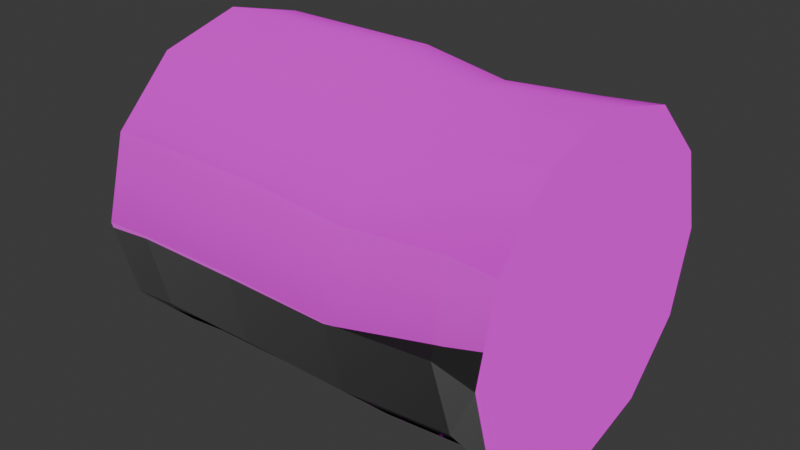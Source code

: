 # Source: log.blend  (saved by Blender 4.4.30; exported with 4.5.12 LTS)
import bpy
from mathutils import Matrix  # noqa: F401  (used for matrix-valued properties, if any)

bpy.ops.wm.read_factory_settings(use_empty=True)
scene = bpy.context.scene
scene.name = 'Scene'

# ---- collections
col_collection = bpy.data.collections.new('Collection'); scene.collection.children.link(col_collection)

# ---- images (referenced by path relative to the original .blend; pixels are not part of the script)
import os
ASSET_DIR = os.environ.get("B2B_ASSET_DIR", "")  # directory of the original .blend (textures are referenced by path, not embedded)
HERE = os.path.dirname(os.path.abspath(__file__))  # packed textures are extracted next to this script under _unpacked/

def load_image(name, relpath, width, height, colorspace="sRGB"):
    """Load a texture the original file referenced (path relative to the .blend, or extracted next to this script)."""
    p = next((c for c in (os.path.join(HERE, relpath), os.path.join(ASSET_DIR, relpath)) if relpath and os.path.exists(c)), "")
    if p:
        img = bpy.data.images.load(p, check_existing=True)
        img.name = name
    else:  # same state as the original file: an image datablock whose file is absent (Cycles renders it pink)
        img = bpy.data.images.new(name, width, height)
        img.source = "FILE"
        img.filepath = "//" + (relpath or name)
    img.colorspace_settings.name = colorspace
    return img
img_bark_normaltree_normal_png_001 = load_image('Bark_NormalTree_Normal.png.001', 'Bark_NormalTree_Normal.png', 1024, 1024, 'sRGB')
img_bark_normaltree_png_001 = load_image('Bark_NormalTree.png.001', 'Bark_NormalTree.png', 1024, 1024, 'sRGB')

# ---- materials (node trees are filled in below, after node groups)
mat_material_001 = bpy.data.materials.new('Material.001')

# ---- material node trees
mat_material_001.use_nodes = True; mat_material_001.node_tree.nodes.clear()
_N = mat_material_001.node_tree.nodes; _L = mat_material_001.node_tree.links
n0 = _N.new('ShaderNodeBsdfPrincipled'); n0.name = 'Principled BSDF'; n0.location = (10, 300)
n1 = _N.new('ShaderNodeOutputMaterial'); n1.name = 'Material Output'; n1.location = (300, 300)
n2 = _N.new('ShaderNodeTexImage'); n2.name = 'Image Texture'; n2.location = (-387, -130)
n2.label = 'Bark_NormalTree_Normal.png'
n2.image = img_bark_normaltree_normal_png_001
n3 = _N.new('ShaderNodeTexImage'); n3.name = 'Image Texture.001'; n3.location = (-708, 178)
n3.label = 'Bark_NormalTree.png'
n3.image = img_bark_normaltree_png_001
_L.new(n0.outputs[0], n1.inputs[0])
_L.new(n3.outputs[0], n0.inputs[0])
_L.new(n2.outputs[0], n0.inputs[5])
n1.is_active_output = True

# ---- world
world_world = bpy.data.worlds.new('World'); scene.world = world_world
world_world.use_nodes = True; world_world.node_tree.nodes.clear()
_N = world_world.node_tree.nodes; _L = world_world.node_tree.links
n0 = _N.new('ShaderNodeOutputWorld'); n0.name = 'World Output'; n0.location = (300, 300)
n1 = _N.new('ShaderNodeBackground'); n1.name = 'Background'; n1.location = (10, 300)
n1.inputs[0].default_value = (0.05088, 0.05088, 0.05088, 1.0)
_L.new(n1.outputs[0], n0.inputs[0])
n0.is_active_output = True
world_world.color = (0.05088, 0.05088, 0.05088)
world_world.sun_shadow_jitter_overblur = 0.0

# ---- meshes
me_cylinder = bpy.data.meshes.new('Cylinder')
me_cylinder.from_pydata([(-1.001, 0.1439, 0.001451), (0.9985, 0.1159, 0.001451), (-1.001, 0.1246, -0.0705), (0.9985, 0.1004, -0.05649), (-1.001, 0.07195, -0.1232), (0.9985, 0.05794, -0.09891), (-1.001, -6.938e-08, -0.1425), (0.9985, 2.02e-07, -0.1144), (-1.001, -0.07195, -0.1232), (0.9985, -0.05794, -0.09891), (-1.001, -0.1246, -0.0705), (0.9985, -0.1004, -0.05649), (-1.001, -0.1439, 0.001451), (0.9985, -0.1159, 0.001451), (-1.001, -0.1246, 0.0734), (0.9985, -0.1004, 0.05939), (-1.001, -0.07195, 0.1261), (0.9985, -0.05794, 0.1018), (-1.001, -1.997e-07, 0.1454), (0.9985, 6.634e-08, 0.1173), (-1.001, 0.07195, 0.1261), (0.9985, 0.05794, 0.1018), (-1.001, 0.1246, 0.0734), (0.9985, 0.1004, 0.05939), (-0.7668, 0.7945, 0.009819), (-0.2221, 0.7952, 0.0138), (0.2636, 0.7545, -0.01981), (0.7597, 0.7628, 0.01542), (0.778, 0.6622, -0.3649), (0.2574, 0.6554, -0.4009), (-0.2591, 0.6918, -0.3817), (-0.7783, 0.6891, -0.3867), (0.7931, 0.3847, -0.6439), (0.2514, 0.3791, -0.6814), (-0.291, 0.4037, -0.6723), (-0.7881, 0.3994, -0.6773), (0.801, 0.004688, -0.7468), (0.247, -0.0004683, -0.7861), (-0.3093, 0.008082, -0.7801), (-0.7936, 0.003207, -0.7842), (0.7996, -0.376, -0.6461), (0.2455, -0.3816, -0.6871), (-0.3092, -0.389, -0.6763), (-0.7932, -0.3935, -0.6788), (0.7892, -0.6554, -0.3688), (0.2472, -0.6621, -0.4107), (-0.2906, -0.6812, -0.3886), (-0.7872, -0.6843, -0.3892), (0.7727, -0.7586, 0.01084), (0.2518, -0.7669, -0.03115), (-0.2585, -0.7902, 0.005759), (-0.777, -0.7913, 0.006933), (0.7544, -0.658, 0.3911), (0.258, -0.6679, 0.3499), (-0.2216, -0.6868, 0.4012), (-0.7655, -0.6858, 0.4034), (0.7392, -0.3805, 0.6701), (0.264, -0.3916, 0.6304), (-0.1897, -0.3987, 0.6918), (-0.7558, -0.3962, 0.6941), (0.7313, -0.0004804, 0.7731), (0.2684, -0.01198, 0.7352), (-0.1714, -0.003094, 0.7997), (-0.7503, 4.377e-05, 0.801), (0.7328, 0.3802, 0.6724), (0.2699, 0.3691, 0.6361), (-0.1715, 0.394, 0.6958), (-0.7507, 0.3967, 0.6955), (0.7432, 0.6596, 0.3951), (0.2682, 0.6497, 0.3598), (-0.1901, 0.6862, 0.4082), (-0.7567, 0.6875, 0.4059), (-1.001, 0.8, 0.001451), (-1.001, 0.6928, -0.3985), (-1.001, 0.4, -0.6914), (-1.001, -2.707e-08, -0.7985), (-1.001, -0.4, -0.6914), (-1.001, -0.6928, -0.3985), (-1.001, -0.8, 0.001451), (-1.001, -0.6928, 0.4015), (-1.001, -0.4, 0.6943), (-1.001, -2.42e-07, 0.8015), (-1.001, 0.4, 0.6943), (-1.001, 0.6928, 0.4015), (-1.001, 0.6391, 0.001451), (-1.001, 0.5535, -0.3181), (-1.001, 0.3196, -0.5521), (-1.001, -4.868e-08, -0.6377), (-1.001, -0.3196, -0.5521), (-1.001, -0.5535, -0.3181), (-1.001, -0.6391, 0.001451), (-1.001, -0.5535, 0.321), (-1.001, -0.3196, 0.555), (-1.001, -2.204e-07, 0.6406), (-1.001, 0.3196, 0.555), (-1.001, 0.5535, 0.321), (-1.001, 0.448, 0.001451), (-1.001, 0.388, -0.2226), (-1.001, 0.224, -0.3865), (-1.001, -5.667e-08, -0.4466), (-1.001, -0.224, -0.3865), (-1.001, -0.388, -0.2226), (-1.001, -0.448, 0.001451), (-1.001, -0.388, 0.2255), (-1.001, -0.224, 0.3894), (-1.001, -2.124e-07, 0.4495), (-1.001, 0.224, 0.3894), (-1.001, 0.388, 0.2255), (0.9985, 0.6928, -0.3985), (0.9985, 0.8, 0.001451), (0.9985, 0.4, -0.6914), (0.9985, 2.417e-07, -0.7985), (0.9985, -0.4, -0.6914), (0.9985, -0.6928, -0.3985), (0.9985, -0.8, 0.001451), (0.9985, -0.6928, 0.4015), (0.9985, -0.4, 0.6943), (0.9985, 2.668e-08, 0.8015), (0.9985, 0.4, 0.6943), (0.9985, 0.6928, 0.4015), (0.9985, 0.5478, -0.3148), (0.9985, 0.6325, 0.001451), (0.9985, 0.3163, -0.5463), (0.9985, 2.191e-07, -0.6311), (0.9985, -0.3163, -0.5463), (0.9985, -0.5478, -0.3148), (0.9985, -0.6325, 0.001451), (0.9985, -0.5478, 0.3177), (0.9985, -0.3163, 0.5492), (0.9985, 4.918e-08, 0.634), (0.9985, 0.3163, 0.5492), (0.9985, 0.5478, 0.3177), (0.9985, 0.3491, -0.2001), (0.9985, 0.4031, 0.001451), (0.9985, 0.2015, -0.3476), (0.9985, 2.096e-07, -0.4016), (0.9985, -0.2015, -0.3476), (0.9985, -0.3491, -0.2001), (0.9985, -0.4031, 0.001451), (0.9985, -0.3491, 0.203), (0.9985, -0.2015, 0.3505), (0.9985, 5.877e-08, 0.4045), (0.9985, 0.2015, 0.3505), (0.9985, 0.3491, 0.203)], [], [(27, 109, 108, 28), (28, 108, 110, 32), (32, 110, 111, 36), (36, 111, 112, 40), (40, 112, 113, 44), (44, 113, 114, 48), (48, 114, 115, 52), (52, 115, 116, 56), (56, 116, 117, 60), (60, 117, 118, 64), (3, 1, 23, 21, 19, 17, 15, 13, 11, 9, 7, 5), (64, 118, 119, 68), (68, 119, 109, 27), (0, 2, 4, 6, 8, 10, 12, 14, 16, 18, 20, 22), (83, 71, 24, 72), (71, 70, 25, 24), (70, 69, 26, 25), (69, 68, 27, 26), (82, 67, 71, 83), (67, 66, 70, 71), (66, 65, 69, 70), (65, 64, 68, 69), (81, 63, 67, 82), (63, 62, 66, 67), (62, 61, 65, 66), (61, 60, 64, 65), (80, 59, 63, 81), (59, 58, 62, 63), (58, 57, 61, 62), (57, 56, 60, 61), (79, 55, 59, 80), (55, 54, 58, 59), (54, 53, 57, 58), (53, 52, 56, 57), (78, 51, 55, 79), (51, 50, 54, 55), (50, 49, 53, 54), (49, 48, 52, 53), (77, 47, 51, 78), (47, 46, 50, 51), (46, 45, 49, 50), (45, 44, 48, 49), (76, 43, 47, 77), (43, 42, 46, 47), (42, 41, 45, 46), (41, 40, 44, 45), (75, 39, 43, 76), (39, 38, 42, 43), (38, 37, 41, 42), (37, 36, 40, 41), (74, 35, 39, 75), (35, 34, 38, 39), (34, 33, 37, 38), (33, 32, 36, 37), (73, 31, 35, 74), (31, 30, 34, 35), (30, 29, 33, 34), (29, 28, 32, 33), (72, 24, 31, 73), (24, 25, 30, 31), (25, 26, 29, 30), (26, 27, 28, 29), (85, 84, 72, 73), (86, 85, 73, 74), (87, 86, 74, 75), (88, 87, 75, 76), (89, 88, 76, 77), (90, 89, 77, 78), (91, 90, 78, 79), (92, 91, 79, 80), (93, 92, 80, 81), (94, 93, 81, 82), (95, 94, 82, 83), (84, 95, 83, 72), (97, 96, 84, 85), (98, 97, 85, 86), (99, 98, 86, 87), (100, 99, 87, 88), (101, 100, 88, 89), (102, 101, 89, 90), (103, 102, 90, 91), (104, 103, 91, 92), (105, 104, 92, 93), (106, 105, 93, 94), (107, 106, 94, 95), (96, 107, 95, 84), (2, 0, 96, 97), (4, 2, 97, 98), (6, 4, 98, 99), (8, 6, 99, 100), (10, 8, 100, 101), (12, 10, 101, 102), (14, 12, 102, 103), (16, 14, 103, 104), (18, 16, 104, 105), (20, 18, 105, 106), (22, 20, 106, 107), (0, 22, 107, 96), (121, 120, 108, 109), (120, 122, 110, 108), (122, 123, 111, 110), (123, 124, 112, 111), (124, 125, 113, 112), (125, 126, 114, 113), (126, 127, 115, 114), (127, 128, 116, 115), (128, 129, 117, 116), (129, 130, 118, 117), (130, 131, 119, 118), (131, 121, 109, 119), (133, 132, 120, 121), (132, 134, 122, 120), (134, 135, 123, 122), (135, 136, 124, 123), (136, 137, 125, 124), (137, 138, 126, 125), (138, 139, 127, 126), (139, 140, 128, 127), (140, 141, 129, 128), (141, 142, 130, 129), (142, 143, 131, 130), (143, 133, 121, 131), (1, 3, 132, 133), (3, 5, 134, 132), (5, 7, 135, 134), (7, 9, 136, 135), (9, 11, 137, 136), (11, 13, 138, 137), (13, 15, 139, 138), (15, 17, 140, 139), (17, 19, 141, 140), (19, 21, 142, 141), (21, 23, 143, 142), (23, 1, 133, 143)])
me_cylinder.polygons.foreach_set('use_smooth', [True] * 134)
_k = set([(72, 73), (72, 83), (73, 74), (74, 75), (75, 76), (76, 77), (77, 78), (78, 79), (79, 80), (80, 81), (81, 82), (82, 83), (108, 109), (108, 110), (109, 119), (110, 111), (111, 112), (112, 113), (113, 114), (114, 115), (115, 116), (116, 117), (117, 118), (118, 119)])
me_cylinder.attributes.new('sharp_edge', 'BOOLEAN', 'EDGE').data.foreach_set('value', [ (min(e.vertices), max(e.vertices)) in _k for e in me_cylinder.edges])
_uv = me_cylinder.uv_layers.new(name='UVMap')
_uv.uv.foreach_set('vector', [1.0, 0.9011, 1.0, 1.0, 0.9167, 1.0, 0.9167, 0.9011, 0.9167, 0.9011, 0.9167, 1.0, 0.8333, 1.0, 0.8333, 0.9011, 0.8333, 0.9011, 0.8333, 1.0, 0.75, 1.0, 0.75, 0.9011, 0.75, 0.9011, 0.75, 1.0, 0.6667, 1.0, 0.6667, 0.9011, 0.6667, 0.9011, 0.6667, 1.0, 0.5833, 1.0, 0.5833, 0.9011, 0.5833, 0.9011, 0.5833, 1.0, 0.5, 1.0, 0.5, 0.9011, 0.5, 0.9011, 0.5, 1.0, 0.4167, 1.0, 0.4167, 0.9011, 0.4167, 0.9011, 0.4167, 1.0, 0.3333, 1.0, 0.3333, 0.9011, 0.3333, 0.9011, 0.3333, 1.0, 0.25, 1.0, 0.25, 0.9011, 0.25, 0.9011, 0.25, 1.0, 0.1667, 1.0, 0.1667, 0.9011, 0.2674, 0.2801, 0.25, 0.2848, 0.2326, 0.2801, 0.2199, 0.2674, 0.2152, 0.25, 0.2199, 0.2326, 0.2326, 0.2199, 0.25, 0.2152, 0.2674, 0.2199, 0.2801, 0.2326, 0.2848, 0.25, 0.2801, 0.2674, 0.1667, 0.9011, 0.1667, 1.0, 0.08333, 1.0, 0.08333, 0.9011, 0.08333, 0.9011, 0.08333, 1.0, 7.451e-08, 1.0, 7.451e-08, 0.9011, 0.75, 0.2932, 0.7716, 0.2874, 0.7874, 0.2716, 0.7932, 0.25, 0.7874, 0.2284, 0.7716, 0.2126, 0.75, 0.2068, 0.7284, 0.2126, 0.7126, 0.2284, 0.7068, 0.25, 0.7126, 0.2716, 0.7284, 0.2874, 0.08333, 0.5, 0.08333, 0.6011, 7.451e-08, 0.6011, 7.451e-08, 0.5, 0.08333, 0.6011, 0.08333, 0.7011, 7.451e-08, 0.7011, 7.451e-08, 0.6011, 0.08333, 0.7011, 0.08333, 0.8011, 7.451e-08, 0.8011, 7.451e-08, 0.7011, 0.08333, 0.8011, 0.08333, 0.9011, 7.451e-08, 0.9011, 7.451e-08, 0.8011, 0.1667, 0.5, 0.1667, 0.6011, 0.08333, 0.6011, 0.08333, 0.5, 0.1667, 0.6011, 0.1667, 0.7011, 0.08333, 0.7011, 0.08333, 0.6011, 0.1667, 0.7011, 0.1667, 0.8011, 0.08333, 0.8011, 0.08333, 0.7011, 0.1667, 0.8011, 0.1667, 0.9011, 0.08333, 0.9011, 0.08333, 0.8011, 0.25, 0.5, 0.25, 0.6011, 0.1667, 0.6011, 0.1667, 0.5, 0.25, 0.6011, 0.25, 0.7011, 0.1667, 0.7011, 0.1667, 0.6011, 0.25, 0.7011, 0.25, 0.8011, 0.1667, 0.8011, 0.1667, 0.7011, 0.25, 0.8011, 0.25, 0.9011, 0.1667, 0.9011, 0.1667, 0.8011, 0.3333, 0.5, 0.3333, 0.6011, 0.25, 0.6011, 0.25, 0.5, 0.3333, 0.6011, 0.3333, 0.7011, 0.25, 0.7011, 0.25, 0.6011, 0.3333, 0.7011, 0.3333, 0.8011, 0.25, 0.8011, 0.25, 0.7011, 0.3333, 0.8011, 0.3333, 0.9011, 0.25, 0.9011, 0.25, 0.8011, 0.4167, 0.5, 0.4167, 0.6011, 0.3333, 0.6011, 0.3333, 0.5, 0.4167, 0.6011, 0.4167, 0.7011, 0.3333, 0.7011, 0.3333, 0.6011, 0.4167, 0.7011, 0.4167, 0.8011, 0.3333, 0.8011, 0.3333, 0.7011, 0.4167, 0.8011, 0.4167, 0.9011, 0.3333, 0.9011, 0.3333, 0.8011, 0.5, 0.5, 0.5, 0.6011, 0.4167, 0.6011, 0.4167, 0.5, 0.5, 0.6011, 0.5, 0.7011, 0.4167, 0.7011, 0.4167, 0.6011, 0.5, 0.7011, 0.5, 0.8011, 0.4167, 0.8011, 0.4167, 0.7011, 0.5, 0.8011, 0.5, 0.9011, 0.4167, 0.9011, 0.4167, 0.8011, 0.5833, 0.5, 0.5833, 0.6011, 0.5, 0.6011, 0.5, 0.5, 0.5833, 0.6011, 0.5833, 0.7011, 0.5, 0.7011, 0.5, 0.6011, 0.5833, 0.7011, 0.5833, 0.8011, 0.5, 0.8011, 0.5, 0.7011, 0.5833, 0.8011, 0.5833, 0.9011, 0.5, 0.9011, 0.5, 0.8011, 0.6667, 0.5, 0.6667, 0.6011, 0.5833, 0.6011, 0.5833, 0.5, 0.6667, 0.6011, 0.6667, 0.7011, 0.5833, 0.7011, 0.5833, 0.6011, 0.6667, 0.7011, 0.6667, 0.8011, 0.5833, 0.8011, 0.5833, 0.7011, 0.6667, 0.8011, 0.6667, 0.9011, 0.5833, 0.9011, 0.5833, 0.8011, 0.75, 0.5, 0.75, 0.6011, 0.6667, 0.6011, 0.6667, 0.5, 0.75, 0.6011, 0.75, 0.7011, 0.6667, 0.7011, 0.6667, 0.6011, 0.75, 0.7011, 0.75, 0.8011, 0.6667, 0.8011, 0.6667, 0.7011, 0.75, 0.8011, 0.75, 0.9011, 0.6667, 0.9011, 0.6667, 0.8011, 0.8333, 0.5, 0.8333, 0.6011, 0.75, 0.6011, 0.75, 0.5, 0.8333, 0.6011, 0.8333, 0.7011, 0.75, 0.7011, 0.75, 0.6011, 0.8333, 0.7011, 0.8333, 0.8011, 0.75, 0.8011, 0.75, 0.7011, 0.8333, 0.8011, 0.8333, 0.9011, 0.75, 0.9011, 0.75, 0.8011, 0.9167, 0.5, 0.9167, 0.6011, 0.8333, 0.6011, 0.8333, 0.5, 0.9167, 0.6011, 0.9167, 0.7011, 0.8333, 0.7011, 0.8333, 0.6011, 0.9167, 0.7011, 0.9167, 0.8011, 0.8333, 0.8011, 0.8333, 0.7011, 0.9167, 0.8011, 0.9167, 0.9011, 0.8333, 0.9011, 0.8333, 0.8011, 1.0, 0.5, 1.0, 0.6011, 0.9167, 0.6011, 0.9167, 0.5, 1.0, 0.6011, 1.0, 0.7011, 0.9167, 0.7011, 0.9167, 0.6011, 1.0, 0.7011, 1.0, 0.8011, 0.9167, 0.8011, 0.9167, 0.7011, 1.0, 0.8011, 1.0, 0.9011, 0.9167, 0.9011, 0.9167, 0.8011, 0.8459, 0.4161, 0.75, 0.4417, 0.75, 0.49, 0.87, 0.4578, 0.9161, 0.3459, 0.8459, 0.4161, 0.87, 0.4578, 0.9578, 0.37, 0.9417, 0.25, 0.9161, 0.3459, 0.9578, 0.37, 0.99, 0.25, 0.9161, 0.1541, 0.9417, 0.25, 0.99, 0.25, 0.9578, 0.13, 0.8459, 0.08395, 0.9161, 0.1541, 0.9578, 0.13, 0.87, 0.04215, 0.75, 0.05826, 0.8459, 0.08395, 0.87, 0.04215, 0.75, 0.01, 0.6541, 0.08395, 0.75, 0.05826, 0.75, 0.01, 0.63, 0.04215, 0.5839, 0.1541, 0.6541, 0.08395, 0.63, 0.04215, 0.5422, 0.13, 0.5583, 0.25, 0.5839, 0.1541, 0.5422, 0.13, 0.51, 0.25, 0.5839, 0.3459, 0.5583, 0.25, 0.51, 0.25, 0.5422, 0.37, 0.6541, 0.4161, 0.5839, 0.3459, 0.5422, 0.37, 0.63, 0.4578, 0.75, 0.4417, 0.6541, 0.4161, 0.63, 0.4578, 0.75, 0.49, 0.8172, 0.3664, 0.75, 0.3844, 0.75, 0.4417, 0.8459, 0.4161, 0.8664, 0.3172, 0.8172, 0.3664, 0.8459, 0.4161, 0.9161, 0.3459, 0.8844, 0.25, 0.8664, 0.3172, 0.9161, 0.3459, 0.9417, 0.25, 0.8664, 0.1828, 0.8844, 0.25, 0.9417, 0.25, 0.9161, 0.1541, 0.8172, 0.1336, 0.8664, 0.1828, 0.9161, 0.1541, 0.8459, 0.08395, 0.75, 0.1156, 0.8172, 0.1336, 0.8459, 0.08395, 0.75, 0.05826, 0.6828, 0.1336, 0.75, 0.1156, 0.75, 0.05826, 0.6541, 0.08395, 0.6336, 0.1828, 0.6828, 0.1336, 0.6541, 0.08395, 0.5839, 0.1541, 0.6156, 0.25, 0.6336, 0.1828, 0.5839, 0.1541, 0.5583, 0.25, 0.6336, 0.3172, 0.6156, 0.25, 0.5583, 0.25, 0.5839, 0.3459, 0.6828, 0.3664, 0.6336, 0.3172, 0.5839, 0.3459, 0.6541, 0.4161, 0.75, 0.3844, 0.6828, 0.3664, 0.6541, 0.4161, 0.75, 0.4417, 0.7716, 0.2874, 0.75, 0.2932, 0.75, 0.3844, 0.8172, 0.3664, 0.7874, 0.2716, 0.7716, 0.2874, 0.8172, 0.3664, 0.8664, 0.3172, 0.7932, 0.25, 0.7874, 0.2716, 0.8664, 0.3172, 0.8844, 0.25, 0.7874, 0.2284, 0.7932, 0.25, 0.8844, 0.25, 0.8664, 0.1828, 0.7716, 0.2126, 0.7874, 0.2284, 0.8664, 0.1828, 0.8172, 0.1336, 0.75, 0.2068, 0.7716, 0.2126, 0.8172, 0.1336, 0.75, 0.1156, 0.7284, 0.2126, 0.75, 0.2068, 0.75, 0.1156, 0.6828, 0.1336, 0.7126, 0.2284, 0.7284, 0.2126, 0.6828, 0.1336, 0.6336, 0.1828, 0.7068, 0.25, 0.7126, 0.2284, 0.6336, 0.1828, 0.6156, 0.25, 0.7126, 0.2716, 0.7068, 0.25, 0.6156, 0.25, 0.6336, 0.3172, 0.7284, 0.2874, 0.7126, 0.2716, 0.6336, 0.3172, 0.6828, 0.3664, 0.75, 0.2932, 0.7284, 0.2874, 0.6828, 0.3664, 0.75, 0.3844, 0.25, 0.4398, 0.3449, 0.4143, 0.37, 0.4578, 0.25, 0.49, 0.3449, 0.4143, 0.4143, 0.3449, 0.4578, 0.37, 0.37, 0.4578, 0.4143, 0.3449, 0.4398, 0.25, 0.49, 0.25, 0.4578, 0.37, 0.4398, 0.25, 0.4143, 0.1551, 0.4578, 0.13, 0.49, 0.25, 0.4143, 0.1551, 0.3449, 0.08566, 0.37, 0.04215, 0.4578, 0.13, 0.3449, 0.08566, 0.25, 0.06024, 0.25, 0.01, 0.37, 0.04215, 0.25, 0.06024, 0.1551, 0.08566, 0.13, 0.04215, 0.25, 0.01, 0.1551, 0.08566, 0.08566, 0.1551, 0.04215, 0.13, 0.13, 0.04215, 0.08566, 0.1551, 0.06024, 0.25, 0.01, 0.25, 0.04215, 0.13, 0.06024, 0.25, 0.08566, 0.3449, 0.04215, 0.37, 0.01, 0.25, 0.08566, 0.3449, 0.1551, 0.4143, 0.13, 0.4578, 0.04215, 0.37, 0.1551, 0.4143, 0.25, 0.4398, 0.25, 0.49, 0.13, 0.4578, 0.25, 0.3709, 0.3105, 0.3547, 0.3449, 0.4143, 0.25, 0.4398, 0.3105, 0.3547, 0.3547, 0.3105, 0.4143, 0.3449, 0.3449, 0.4143, 0.3547, 0.3105, 0.3709, 0.25, 0.4398, 0.25, 0.4143, 0.3449, 0.3709, 0.25, 0.3547, 0.1895, 0.4143, 0.1551, 0.4398, 0.25, 0.3547, 0.1895, 0.3105, 0.1453, 0.3449, 0.08566, 0.4143, 0.1551, 0.3105, 0.1453, 0.25, 0.1291, 0.25, 0.06024, 0.3449, 0.08566, 0.25, 0.1291, 0.1895, 0.1453, 0.1551, 0.08566, 0.25, 0.06024, 0.1895, 0.1453, 0.1453, 0.1895, 0.08566, 0.1551, 0.1551, 0.08566, 0.1453, 0.1895, 0.1291, 0.25, 0.06024, 0.25, 0.08566, 0.1551, 0.1291, 0.25, 0.1453, 0.3105, 0.08566, 0.3449, 0.06024, 0.25, 0.1453, 0.3105, 0.1895, 0.3547, 0.1551, 0.4143, 0.08566, 0.3449, 0.1895, 0.3547, 0.25, 0.3709, 0.25, 0.4398, 0.1551, 0.4143, 0.25, 0.2848, 0.2674, 0.2801, 0.3105, 0.3547, 0.25, 0.3709, 0.2674, 0.2801, 0.2801, 0.2674, 0.3547, 0.3105, 0.3105, 0.3547, 0.2801, 0.2674, 0.2848, 0.25, 0.3709, 0.25, 0.3547, 0.3105, 0.2848, 0.25, 0.2801, 0.2326, 0.3547, 0.1895, 0.3709, 0.25, 0.2801, 0.2326, 0.2674, 0.2199, 0.3105, 0.1453, 0.3547, 0.1895, 0.2674, 0.2199, 0.25, 0.2152, 0.25, 0.1291, 0.3105, 0.1453, 0.25, 0.2152, 0.2326, 0.2199, 0.1895, 0.1453, 0.25, 0.1291, 0.2326, 0.2199, 0.2199, 0.2326, 0.1453, 0.1895, 0.1895, 0.1453, 0.2199, 0.2326, 0.2152, 0.25, 0.1291, 0.25, 0.1453, 0.1895, 0.2152, 0.25, 0.2199, 0.2674, 0.1453, 0.3105, 0.1291, 0.25, 0.2199, 0.2674, 0.2326, 0.2801, 0.1895, 0.3547, 0.1453, 0.3105, 0.2326, 0.2801, 0.25, 0.2848, 0.25, 0.3709, 0.1895, 0.3547])
me_cylinder.materials.append(mat_material_001)
me_cylinder.update()
me_cylinder.normals_split_custom_set([tuple(v) for v in zip(*[iter([-0.08697, 0.9961, 0.01248, -0.1557, 0.9877, -0.01059, -0.1941, 0.8436, -0.5006, -0.08712, 0.8688, -0.4874, -0.08712, 0.8688, -0.4874, -0.1941, 0.8436, -0.5006, -0.2301, 0.4787, -0.8473, -0.0911, 0.5063, -0.8575, -0.0911, 0.5063, -0.8575, -0.2301, 0.4787, -0.8473, -0.2504, -0.003005, -0.9681, -0.09456, 0.005637, -0.9955, -0.09456, 0.005637, -0.9955, -0.2504, -0.003005, -0.9681, -0.2464, -0.4809, -0.8415, -0.09323, -0.4969, -0.8628, -0.09323, -0.4969, -0.8628, -0.2464, -0.4809, -0.8415, -0.2198, -0.84, -0.4961, -0.08803, -0.864, -0.4957, -0.08803, -0.864, -0.4957, -0.2198, -0.84, -0.4961, -0.1816, -0.9833, -0.01127, -0.08408, -0.9964, 0.004851, -0.08408, -0.9964, 0.004851, -0.1816, -0.9833, -0.01127, -0.1449, -0.8616, 0.4865, -0.08502, -0.8605, 0.5022, -0.08502, -0.8605, 0.5022, -0.1449, -0.8616, 0.4865, -0.1187, -0.5015, 0.857, -0.0897, -0.496, 0.8637, -0.0897, -0.496, 0.8637, -0.1187, -0.5015, 0.857, -0.1064, -0.001532, 0.9943, -0.09386, -0.001703, 0.9956, -0.09386, -0.001703, 0.9956, -0.1064, -0.001532, 0.9943, -0.1087, 0.4995, 0.8595, -0.09407, 0.4923, 0.8653, 1.0, 4.259e-07, -9.147e-08, 1.0, 3.093e-07, -1.016e-07, 1.0, 1.926e-07, -8.533e-08, 1.0, 1.051e-07, -3.093e-08, 1.0, 3.093e-07, 2.568e-09, 1.0, 2.801e-07, -6.535e-08, 1.0, 7.597e-08, -1.151e-07, 1.0, 1.926e-07, -1.016e-07, 1.0, 1.926e-07, -8.533e-08, 1.0, 2.801e-07, -3.093e-08, 1.0, 1.926e-07, -4.445e-08, 1.0, 2.218e-07, -8.877e-08, -0.09407, 0.4923, 0.8653, -0.1087, 0.4995, 0.8595, -0.1256, 0.8627, 0.4899, -0.09055, 0.8573, 0.5068, -0.09055, 0.8573, 0.5068, -0.1256, 0.8627, 0.4899, -0.1557, 0.9877, -0.01059, -0.08697, 0.9961, 0.01248, -1.0, -1.931e-07, 2.499e-07, -1.0, -4.829e-07, 7.878e-08, -1.0, -7.243e-08, -7.678e-08, -1.0, 9.657e-08, 0.0, -1.0, -2.414e-08, 0.0, -1.0, -9.657e-08, 9.429e-08, -1.0, -3.863e-07, 1.249e-07, -1.0, -3.863e-07, -7.758e-09, -1.0, -2.173e-07, -3.839e-08, -1.0, -9.657e-08, 0.0, -1.0, 2.414e-08, 0.0, -1.0, 9.657e-08, 9.429e-08, 0.00986, 0.8677, 0.497, 0.004768, 0.8636, 0.5041, 0.01119, 0.9999, 0.004947, 0.02381, 0.9997, -0.005161, 0.004768, 0.8636, 0.5041, 0.06049, 0.8601, 0.5066, 0.04123, 0.9991, 0.009994, 0.01119, 0.9999, 0.004947, 0.06049, 0.8601, 0.5066, 0.0332, 0.8678, 0.4958, 0.03361, 0.9994, -0.007359, 0.04123, 0.9991, 0.009994, 0.0332, 0.8678, 0.4958, -0.09055, 0.8573, 0.5068, -0.08697, 0.9961, 0.01248, 0.03361, 0.9994, -0.007359, 0.002206, 0.5011, 0.8654, 0.001847, 0.4969, 0.8678, 0.004768, 0.8636, 0.5041, 0.00986, 0.8677, 0.497, 0.001847, 0.4969, 0.8678, 0.07274, 0.4928, 0.8671, 0.06049, 0.8601, 0.5066, 0.004768, 0.8636, 0.5041, 0.07274, 0.4928, 0.8671, 0.03247, 0.4978, 0.8667, 0.0332, 0.8678, 0.4958, 0.06049, 0.8601, 0.5066, 0.03247, 0.4978, 0.8667, -0.09407, 0.4923, 0.8653, -0.09055, 0.8573, 0.5068, 0.0332, 0.8678, 0.4958, 0.001769, -0.0009508, 1.0, 0.001877, -0.001777, 1.0, 0.001847, 0.4969, 0.8678, 0.002206, 0.5011, 0.8654, 0.001877, -0.001777, 1.0, 0.07342, -0.004726, 0.9973, 0.07274, 0.4928, 0.8671, 0.001847, 0.4969, 0.8678, 0.07342, -0.004726, 0.9973, 0.03211, -0.01072, 0.9994, 0.03247, 0.4978, 0.8667, 0.07274, 0.4928, 0.8671, 0.03211, -0.01072, 0.9994, -0.09386, -0.001703, 0.9956, -0.09407, 0.4923, 0.8653, 0.03247, 0.4978, 0.8667, 0.008587, -0.5027, 0.8644, 0.004815, -0.5004, 0.8658, 0.001877, -0.001777, 1.0, 0.001769, -0.0009508, 1.0, 0.004815, -0.5004, 0.8658, 0.06226, -0.5015, 0.8629, 0.07342, -0.004726, 0.9973, 0.001877, -0.001777, 1.0, 0.06226, -0.5015, 0.8629, 0.03209, -0.515, 0.8566, 0.03211, -0.01072, 0.9994, 0.07342, -0.004726, 0.9973, 0.03209, -0.515, 0.8566, -0.0897, -0.496, 0.8637, -0.09386, -0.001703, 0.9956, 0.03211, -0.01072, 0.9994, 0.02187, -0.8682, 0.4957, 0.01116, -0.8661, 0.4998, 0.004815, -0.5004, 0.8658, 0.008587, -0.5027, 0.8644, 0.01116, -0.8661, 0.4998, 0.04347, -0.8659, 0.4982, 0.06226, -0.5015, 0.8629, 0.004815, -0.5004, 0.8658, 0.04347, -0.8659, 0.4982, 0.0318, -0.8759, 0.4815, 0.03209, -0.515, 0.8566, 0.06226, -0.5015, 0.8629, 0.0318, -0.8759, 0.4815, -0.08502, -0.8605, 0.5022, -0.0897, -0.496, 0.8637, 0.03209, -0.515, 0.8566, 0.03929, -0.9992, -0.005425, 0.02073, -0.9998, -0.0007985, 0.01116, -0.8661, 0.4998, 0.02187, -0.8682, 0.4957, 0.02073, -0.9998, -0.0007985, 0.02349, -0.9997, -0.001302, 0.04347, -0.8659, 0.4982, 0.01116, -0.8661, 0.4998, 0.02349, -0.9997, -0.001302, 0.0309, -0.9993, -0.01997, 0.0318, -0.8759, 0.4815, 0.04347, -0.8659, 0.4982, 0.0309, -0.9993, -0.01997, -0.08408, -0.9964, 0.004851, -0.08502, -0.8605, 0.5022, 0.0318, -0.8759, 0.4815, 0.05639, -0.8624, -0.503, 0.03122, -0.8648, -0.5012, 0.02073, -0.9998, -0.0007985, 0.03929, -0.9992, -0.005425, 0.03122, -0.8648, -0.5012, 0.007863, -0.8648, -0.5021, 0.02349, -0.9997, -0.001302, 0.02073, -0.9998, -0.0007985, 0.007863, -0.8648, -0.5021, 0.02983, -0.8576, -0.5135, 0.0309, -0.9993, -0.01997, 0.02349, -0.9997, -0.001302, 0.02983, -0.8576, -0.5135, -0.08803, -0.864, -0.4957, -0.08408, -0.9964, 0.004851, 0.0309, -0.9993, -0.01997, 0.06744, -0.4974, -0.8649, 0.03834, -0.4977, -0.8665, 0.03122, -0.8648, -0.5012, 0.05639, -0.8624, -0.503, 0.03834, -0.4977, -0.8665, -0.0005599, -0.496, -0.8683, 0.007863, -0.8648, -0.5021, 0.03122, -0.8648, -0.5012, -0.0005599, -0.496, -0.8683, 0.02937, -0.491, -0.8707, 0.02983, -0.8576, -0.5135, 0.007863, -0.8648, -0.5021, 0.02937, -0.491, -0.8707, -0.09323, -0.4969, -0.8628, -0.08803, -0.864, -0.4957, 0.02983, -0.8576, -0.5135, 0.06812, -0.001794, -0.9977, 0.03843, 0.002522, -0.9993, 0.03834, -0.4977, -0.8665, 0.06744, -0.4974, -0.8649, 0.03843, 0.002522, -0.9993, -0.001057, 0.006991, -1.0, -0.0005599, -0.496, -0.8683, 0.03834, -0.4977, -0.8665, -0.001057, 0.006991, -1.0, 0.03003, 0.003782, -0.9995, 0.02937, -0.491, -0.8707, -0.0005599, -0.496, -0.8683, 0.03003, 0.003782, -0.9995, -0.09456, 0.005637, -0.9955, -0.09323, -0.4969, -0.8628, 0.02937, -0.491, -0.8707, 0.05816, 0.4952, -0.8669, 0.03142, 0.5025, -0.864, 0.03843, 0.002522, -0.9993, 0.06812, -0.001794, -0.9977, 0.03142, 0.5025, -0.864, 0.006453, 0.5078, -0.8614, -0.001057, 0.006991, -1.0, 0.03843, 0.002522, -0.9993, 0.006453, 0.5078, -0.8614, 0.03153, 0.498, -0.8666, 0.03003, 0.003782, -0.9995, -0.001057, 0.006991, -1.0, 0.03153, 0.498, -0.8666, -0.0911, 0.5063, -0.8575, -0.09456, 0.005637, -0.9955, 0.03003, 0.003782, -0.9995, 0.04147, 0.8624, -0.5045, 0.02088, 0.8679, -0.4963, 0.03142, 0.5025, -0.864, 0.05816, 0.4952, -0.8669, 0.02088, 0.8679, -0.4963, 0.02143, 0.8709, -0.491, 0.006453, 0.5078, -0.8614, 0.03142, 0.5025, -0.864, 0.02143, 0.8709, -0.491, 0.033, 0.8624, -0.5051, 0.03153, 0.498, -0.8666, 0.006453, 0.5078, -0.8614, 0.033, 0.8624, -0.5051, -0.08712, 0.8688, -0.4874, -0.0911, 0.5063, -0.8575, 0.03153, 0.498, -0.8666, 0.02381, 0.9997, -0.005161, 0.01119, 0.9999, 0.004947, 0.02088, 0.8679, -0.4963, 0.04147, 0.8624, -0.5045, 0.01119, 0.9999, 0.004947, 0.04123, 0.9991, 0.009994, 0.02143, 0.8709, -0.491, 0.02088, 0.8679, -0.4963, 0.04123, 0.9991, 0.009994, 0.03361, 0.9994, -0.007359, 0.033, 0.8624, -0.5051, 0.02143, 0.8709, -0.491, 0.03361, 0.9994, -0.007359, -0.08697, 0.9961, 0.01248, -0.08712, 0.8688, -0.4874, 0.033, 0.8624, -0.5051, -1.0, 8.886e-08, -3.719e-08, -1.0, -1.809e-07, 5.044e-08, -1.0, -5.149e-07, 0.0, -1.0, -2.575e-07, 0.0, -1.0, -1.724e-07, -3.302e-08, -1.0, 8.886e-08, -3.719e-08, -1.0, -2.575e-07, 0.0, -1.0, -1.931e-07, -4.142e-08, -1.0, -2.1e-07, 2.939e-08, -1.0, -1.724e-07, -3.302e-08, -1.0, -1.931e-07, -4.142e-08, -1.0, -2.575e-07, -4.142e-08, -1.0, 1.126e-07, 4.965e-08, -1.0, -2.1e-07, 2.939e-08, -1.0, -2.575e-07, -4.142e-08, -1.0, 1.931e-07, 1.132e-07, -1.0, 3.067e-08, 7.487e-08, -1.0, 1.126e-07, 4.965e-08, -1.0, 1.931e-07, 1.132e-07, -1.0, 2.575e-07, 1.132e-07, -1.0, -1.195e-07, 2.522e-08, -1.0, 3.067e-08, 7.487e-08, -1.0, 2.575e-07, 1.132e-07, -1.0, 0.0, 0.0, -1.0, 3.067e-08, 1.636e-08, -1.0, -1.195e-07, 2.522e-08, -1.0, 0.0, 0.0, -1.0, 2.575e-07, 0.0, -1.0, -2.222e-08, 4.575e-08, -1.0, 3.067e-08, 1.636e-08, -1.0, 2.575e-07, 0.0, -1.0, 6.437e-08, -4.142e-08, -1.0, -1.533e-08, 2.939e-08, -1.0, -2.222e-08, 4.575e-08, -1.0, 6.437e-08, -4.142e-08, -1.0, -1.287e-07, -4.142e-08, -1.0, -1.126e-07, 4.965e-08, -1.0, -1.533e-08, 2.939e-08, -1.0, -1.287e-07, -4.142e-08, -1.0, -1.931e-07, 1.132e-07, -1.0, -4.199e-07, 7.487e-08, -1.0, -1.126e-07, 4.965e-08, -1.0, -1.931e-07, 1.132e-07, -1.0, -5.149e-07, 1.132e-07, -1.0, -1.809e-07, 5.044e-08, -1.0, -4.199e-07, 7.487e-08, -1.0, -5.149e-07, 1.132e-07, -1.0, -5.149e-07, 0.0, -1.0, -1.021e-08, 4.197e-09, -1.0, 2.938e-08, 2.491e-07, -1.0, -1.809e-07, 5.044e-08, -1.0, 8.886e-08, -3.719e-08, -1.0, -1.354e-07, -6.725e-08, -1.0, -1.021e-08, 4.197e-09, -1.0, 8.886e-08, -3.719e-08, -1.0, -1.724e-07, -3.302e-08, -1.0, -1.469e-08, 7.497e-08, -1.0, -1.354e-07, -6.725e-08, -1.0, -1.724e-07, -3.302e-08, -1.0, -2.1e-07, 2.939e-08, -1.0, -1.725e-08, -2.29e-08, -1.0, -1.469e-08, 7.497e-08, -1.0, -2.1e-07, 2.939e-08, -1.0, 1.126e-07, 4.965e-08, -1.0, -2.363e-07, 7.975e-08, -1.0, -1.725e-08, -2.29e-08, -1.0, 1.126e-07, 4.965e-08, -1.0, 3.067e-08, 7.487e-08, -1.0, -4.433e-07, 1.245e-07, -1.0, -2.363e-07, 7.975e-08, -1.0, 3.067e-08, 7.487e-08, -1.0, -1.195e-07, 2.522e-08, -1.0, -4.433e-07, 1.736e-08, -1.0, -4.433e-07, 1.245e-07, -1.0, -1.195e-07, 2.522e-08, -1.0, 3.067e-08, 1.636e-08, -1.0, -2.389e-07, 7.045e-08, -1.0, -4.433e-07, 1.736e-08, -1.0, 3.067e-08, 1.636e-08, -1.0, -2.222e-08, 4.575e-08, -1.0, 1.469e-08, 7.497e-08, -1.0, -2.389e-07, 7.045e-08, -1.0, -2.222e-08, 4.575e-08, -1.0, -1.533e-08, 2.939e-08, -1.0, 1.725e-08, -2.29e-08, -1.0, 1.469e-08, 7.497e-08, -1.0, -1.533e-08, 2.939e-08, -1.0, -1.126e-07, 4.965e-08, -1.0, -9.836e-08, 7.975e-08, -1.0, 1.725e-08, -2.29e-08, -1.0, -1.126e-07, 4.965e-08, -1.0, -4.199e-07, 7.487e-08, -1.0, 2.938e-08, 2.491e-07, -1.0, -9.836e-08, 7.975e-08, -1.0, -4.199e-07, 7.487e-08, -1.0, -1.809e-07, 5.044e-08, -1.0, -4.829e-07, 7.878e-08, -1.0, -1.931e-07, 2.499e-07, -1.0, 2.938e-08, 2.491e-07, -1.0, -1.021e-08, 4.197e-09, -1.0, -7.243e-08, -7.678e-08, -1.0, -4.829e-07, 7.878e-08, -1.0, -1.021e-08, 4.197e-09, -1.0, -1.354e-07, -6.725e-08, -1.0, 9.657e-08, 0.0, -1.0, -7.243e-08, -7.678e-08, -1.0, -1.354e-07, -6.725e-08, -1.0, -1.469e-08, 7.497e-08, -1.0, -2.414e-08, 0.0, -1.0, 9.657e-08, 0.0, -1.0, -1.469e-08, 7.497e-08, -1.0, -1.725e-08, -2.29e-08, -1.0, -9.657e-08, 9.429e-08, -1.0, -2.414e-08, 0.0, -1.0, -1.725e-08, -2.29e-08, -1.0, -2.363e-07, 7.975e-08, -1.0, -3.863e-07, 1.249e-07, -1.0, -9.657e-08, 9.429e-08, -1.0, -2.363e-07, 7.975e-08, -1.0, -4.433e-07, 1.245e-07, -1.0, -3.863e-07, -7.758e-09, -1.0, -3.863e-07, 1.249e-07, -1.0, -4.433e-07, 1.245e-07, -1.0, -4.433e-07, 1.736e-08, -1.0, -2.173e-07, -3.839e-08, -1.0, -3.863e-07, -7.758e-09, -1.0, -4.433e-07, 1.736e-08, -1.0, -2.389e-07, 7.045e-08, -1.0, -9.657e-08, 0.0, -1.0, -2.173e-07, -3.839e-08, -1.0, -2.389e-07, 7.045e-08, -1.0, 1.469e-08, 7.497e-08, -1.0, 2.414e-08, 0.0, -1.0, -9.657e-08, 0.0, -1.0, 1.469e-08, 7.497e-08, -1.0, 1.725e-08, -2.29e-08, -1.0, 9.657e-08, 9.429e-08, -1.0, 2.414e-08, 0.0, -1.0, 1.725e-08, -2.29e-08, -1.0, -9.836e-08, 7.975e-08, -1.0, -1.931e-07, 2.499e-07, -1.0, 9.657e-08, 9.429e-08, -1.0, -9.836e-08, 7.975e-08, -1.0, 2.938e-08, 2.491e-07, 1.0, 3.539e-07, -1.151e-08, 1.0, 3.303e-07, -6.202e-08, 1.0, 7.453e-07, -1.63e-07, 1.0, 2.484e-07, -9.536e-08, 1.0, 3.303e-07, -6.202e-08, 1.0, 2.174e-07, -1.064e-07, 1.0, 3.727e-07, -2.088e-07, 1.0, 7.453e-07, -1.63e-07, 1.0, 2.174e-07, -1.064e-07, 1.0, 1.61e-07, -9.182e-08, 1.0, 1.863e-07, -1.78e-07, 1.0, 3.727e-07, -2.088e-07, 1.0, 1.61e-07, -9.182e-08, 1.0, -1.602e-08, -1.603e-07, 1.0, 6.211e-08, -2.865e-07, 1.0, 1.863e-07, -1.78e-07, 1.0, -1.602e-08, -1.603e-07, 1.0, 1.045e-07, -1.243e-07, 1.0, 0.0, -2.498e-07, 1.0, 6.211e-08, -2.865e-07, 1.0, 1.045e-07, -1.243e-07, 1.0, 2.494e-07, -1.151e-08, 1.0, 2.484e-07, -9.536e-08, 1.0, 0.0, -2.498e-07, 1.0, 2.494e-07, -1.151e-08, 1.0, 3.303e-07, -7.442e-09, 1.0, 7.453e-07, -6.942e-08, 1.0, 2.484e-07, -9.536e-08, 1.0, 3.303e-07, -7.442e-09, 1.0, 1.39e-07, 6.783e-09, 1.0, 3.727e-07, 4.186e-08, 1.0, 7.453e-07, -6.942e-08, 1.0, 1.39e-07, 6.783e-09, 1.0, -3.031e-08, -2.041e-08, 1.0, -1.863e-07, 5.777e-08, 1.0, 3.727e-07, 4.186e-08, 1.0, -3.031e-08, -2.041e-08, 1.0, 1.205e-07, -1.475e-07, 1.0, -6.211e-08, -2.079e-07, 1.0, -1.863e-07, 5.777e-08, 1.0, 1.205e-07, -1.475e-07, 1.0, 1.686e-07, -1.243e-07, 1.0, -2.484e-07, -2.498e-07, 1.0, -6.211e-08, -2.079e-07, 1.0, 1.686e-07, -1.243e-07, 1.0, 3.539e-07, -1.151e-08, 1.0, 2.484e-07, -9.536e-08, 1.0, -2.484e-07, -2.498e-07, 1.0, 3.76e-07, 1.133e-08, 1.0, 2.032e-08, 3.035e-09, 1.0, 3.303e-07, -6.202e-08, 1.0, 3.539e-07, -1.151e-08, 1.0, 2.032e-08, 3.035e-09, 1.0, 2.083e-08, -1.972e-08, 1.0, 2.174e-07, -1.064e-07, 1.0, 3.303e-07, -6.202e-08, 1.0, 2.083e-08, -1.972e-08, 1.0, 7.316e-08, 7.131e-09, 1.0, 1.61e-07, -9.182e-08, 1.0, 2.174e-07, -1.064e-07, 1.0, 7.316e-08, 7.131e-09, 1.0, -1.067e-08, 9.598e-09, 1.0, -1.602e-08, -1.603e-07, 1.0, 1.61e-07, -9.182e-08, 1.0, -1.067e-08, 9.598e-09, 1.0, 1.463e-07, -8.958e-09, 1.0, 1.045e-07, -1.243e-07, 1.0, -1.602e-08, -1.603e-07, 1.0, 1.463e-07, -8.958e-09, 1.0, 1.463e-07, 1.133e-08, 1.0, 2.494e-07, -1.151e-08, 1.0, 1.045e-07, -1.243e-07, 1.0, 1.463e-07, 1.133e-08, 1.0, -2.296e-07, -1.382e-08, 1.0, 3.303e-07, -7.442e-09, 1.0, 2.494e-07, -1.151e-08, 1.0, -2.296e-07, -1.382e-08, 1.0, -4.725e-08, -4.927e-08, 1.0, 1.39e-07, 6.783e-09, 1.0, 3.303e-07, -7.442e-09, 1.0, -4.725e-08, -4.927e-08, 1.0, 1.931e-07, -5.184e-08, 1.0, -3.031e-08, -2.041e-08, 1.0, 1.39e-07, 6.783e-09, 1.0, 1.931e-07, -5.184e-08, 1.0, 1.57e-07, -3.668e-08, 1.0, 1.205e-07, -1.475e-07, 1.0, -3.031e-08, -2.041e-08, 1.0, 1.57e-07, -3.668e-08, 1.0, 4.39e-07, -8.958e-09, 1.0, 1.686e-07, -1.243e-07, 1.0, 1.205e-07, -1.475e-07, 1.0, 4.39e-07, -8.958e-09, 1.0, 3.76e-07, 1.133e-08, 1.0, 3.539e-07, -1.151e-08, 1.0, 1.686e-07, -1.243e-07, 1.0, 3.093e-07, -1.016e-07, 1.0, 4.259e-07, -9.147e-08, 1.0, 2.032e-08, 3.035e-09, 1.0, 3.76e-07, 1.133e-08, 1.0, 4.259e-07, -9.147e-08, 1.0, 2.218e-07, -8.877e-08, 1.0, 2.083e-08, -1.972e-08, 1.0, 2.032e-08, 3.035e-09, 1.0, 2.218e-07, -8.877e-08, 1.0, 1.926e-07, -4.445e-08, 1.0, 7.316e-08, 7.131e-09, 1.0, 2.083e-08, -1.972e-08, 1.0, 1.926e-07, -4.445e-08, 1.0, 2.801e-07, -3.093e-08, 1.0, -1.067e-08, 9.598e-09, 1.0, 7.316e-08, 7.131e-09, 1.0, 2.801e-07, -3.093e-08, 1.0, 1.926e-07, -8.533e-08, 1.0, 1.463e-07, -8.958e-09, 1.0, -1.067e-08, 9.598e-09, 1.0, 1.926e-07, -8.533e-08, 1.0, 1.926e-07, -1.016e-07, 1.0, 1.463e-07, 1.133e-08, 1.0, 1.463e-07, -8.958e-09, 1.0, 1.926e-07, -1.016e-07, 1.0, 7.597e-08, -1.151e-07, 1.0, -2.296e-07, -1.382e-08, 1.0, 1.463e-07, 1.133e-08, 1.0, 7.597e-08, -1.151e-07, 1.0, 2.801e-07, -6.535e-08, 1.0, -4.725e-08, -4.927e-08, 1.0, -2.296e-07, -1.382e-08, 1.0, 2.801e-07, -6.535e-08, 1.0, 3.093e-07, 2.568e-09, 1.0, 1.931e-07, -5.184e-08, 1.0, -4.725e-08, -4.927e-08, 1.0, 3.093e-07, 2.568e-09, 1.0, 1.051e-07, -3.093e-08, 1.0, 1.57e-07, -3.668e-08, 1.0, 1.931e-07, -5.184e-08, 1.0, 1.051e-07, -3.093e-08, 1.0, 1.926e-07, -8.533e-08, 1.0, 4.39e-07, -8.958e-09, 1.0, 1.57e-07, -3.668e-08, 1.0, 1.926e-07, -8.533e-08, 1.0, 3.093e-07, -1.016e-07, 1.0, 3.76e-07, 1.133e-08, 1.0, 4.39e-07, -8.958e-09])] * 3)])

# ---- objects
ob_rootnode = bpy.data.objects.new('RootNode', None)
ob_cylinder = bpy.data.objects.new('Cylinder', me_cylinder)

# ---- transforms, parenting, visibility, modifiers, constraints
ob_rootnode.location = (0.0, 0.0, 0.0)
ob_rootnode.rotation_mode = 'QUATERNION'
ob_rootnode.rotation_quaternion = (1.0, 0.0, 0.0, 0.0)
ob_rootnode.empty_display_size = 0.001
ob_cylinder.location = (0.0, 0.0, 0.0)

# ---- collection membership
scene.collection.objects.link(ob_rootnode)
col_collection.objects.link(ob_cylinder)

# ---- scene / render settings (as saved in the file)
scene.frame_start = 1; scene.frame_end = 250; scene.frame_set(1)
scene.render.engine = 'BLENDER_EEVEE_NEXT'
bpy.context.view_layer.update()

# ---- added for rendering (the .blend has no active camera and no usable light): camera, sun
cam_auto = bpy.data.cameras.new('AutoCamera')
cam_auto.lens = 50.0
cam_auto.sensor_width = 36.0
cam_auto.clip_end = 1000.0
ob_auto_camera = bpy.data.objects.new('AutoCamera', cam_auto)
scene.collection.objects.link(ob_auto_camera)
ob_auto_camera.location = (2.79267, -3.35294, 2.23674)
ob_auto_camera.rotation_euler = (1.09748, -7.21219e-08, 0.694738)
scene.camera = ob_auto_camera
light_auto_sun = bpy.data.lights.new('AutoSun', 'SUN')
light_auto_sun.energy = 3.0
light_auto_sun.angle = 0.0523599
ob_auto_sun = bpy.data.objects.new('AutoSun', light_auto_sun)
scene.collection.objects.link(ob_auto_sun)
ob_auto_sun.rotation_euler = (0.872665, 0.174533, 0.523599)
bpy.context.view_layer.update()
